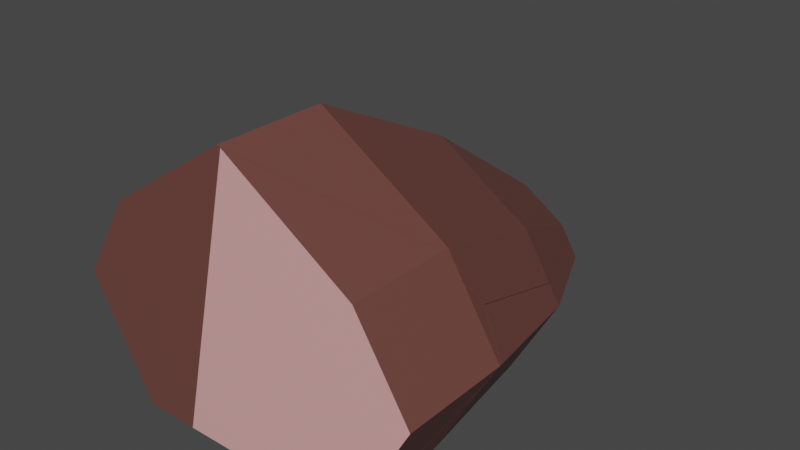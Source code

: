 # Source: Meat_ham_broken.blend  (saved by Blender 2.82.7; exported with 4.5.12 LTS)
import bpy
from mathutils import Matrix  # noqa: F401  (used for matrix-valued properties, if any)

bpy.ops.wm.read_factory_settings(use_empty=True)
scene = bpy.context.scene
scene.name = 'Scene'

# ---- collections
col_collection = bpy.data.collections.new('Collection'); scene.collection.children.link(col_collection)

# ---- materials (node trees are filled in below, after node groups)
mat_material_005 = bpy.data.materials.new('Material.005')
mat_material_005.use_transparent_shadow = False
mat_material_006 = bpy.data.materials.new('Material.006')
mat_material_006.use_transparent_shadow = False

# ---- material node trees
mat_material_005.use_nodes = True; mat_material_005.node_tree.nodes.clear()
_N = mat_material_005.node_tree.nodes; _L = mat_material_005.node_tree.links
n0 = _N.new('ShaderNodeOutputMaterial'); n0.name = 'Material Output'; n0.location = (300, 300)
n1 = _N.new('ShaderNodeBsdfPrincipled'); n1.name = 'Principled BSDF'; n1.location = (10, 300)
n1.distribution = 'GGX'
n1.subsurface_method = 'BURLEY'
n1.inputs[0].default_value = (0.1523, 0.05668, 0.04574, 1.0)
n1.inputs[3].default_value = 1.45
n1.inputs[27].default_value = (0.0, 0.0, 0.0, 1.0)
n1.inputs[28].default_value = 1.0
_L.new(n1.outputs[0], n0.inputs[0])
n0.is_active_output = True
mat_material_006.use_nodes = True; mat_material_006.node_tree.nodes.clear()
_N = mat_material_006.node_tree.nodes; _L = mat_material_006.node_tree.links
n0 = _N.new('ShaderNodeOutputMaterial'); n0.name = 'Material Output'; n0.location = (300, 300)
n1 = _N.new('ShaderNodeBsdfPrincipled'); n1.name = 'Principled BSDF'; n1.location = (10, 300)
n1.distribution = 'GGX'
n1.subsurface_method = 'BURLEY'
n1.inputs[0].default_value = (0.8, 0.3993, 0.3993, 1.0)
n1.inputs[3].default_value = 1.45
n1.inputs[27].default_value = (0.0, 0.0, 0.0, 1.0)
n1.inputs[28].default_value = 1.0
_L.new(n1.outputs[0], n0.inputs[0])
n0.is_active_output = True

# ---- world
world_world = bpy.data.worlds.new('World'); scene.world = world_world
world_world.use_nodes = True; world_world.node_tree.nodes.clear()
_N = world_world.node_tree.nodes; _L = world_world.node_tree.links
n0 = _N.new('ShaderNodeOutputWorld'); n0.name = 'World Output'; n0.location = (300, 300)
n1 = _N.new('ShaderNodeBackground'); n1.name = 'Background'; n1.location = (10, 300)
n1.inputs[0].default_value = (0.05088, 0.05088, 0.05088, 1.0)
_L.new(n1.outputs[0], n0.inputs[0])
n0.is_active_output = True
world_world.color = (0.05088, 0.05088, 0.05088)
world_world.use_sun_shadow = False
world_world.sun_shadow_jitter_overblur = 0.0

# ---- meshes
me_ham_thingie_cell_004 = bpy.data.meshes.new('Ham thingie_cell.004')
me_ham_thingie_cell_004.from_pydata([(0.6449, -0.577, 0.2612), (0.4888, -0.6247, -0.6052), (0.758, -0.1466, -0.6052), (0.6807, -0.0615, -0.6448), (0.6932, -0.0409, -0.6052), (0.7248, -0.1636, -0.6741), (0.4614, -0.6197, -0.6936), (0.1841, -0.6235, -0.6272), (0.1799, -0.6247, -0.6052), (0.995, 0.04954, 0.2433), (0.7795, 0.1305, -0.1506), (0.8388, 0.2478, 0.161), (0.1005, -0.577, 0.2612), (0.179, -0.6242, -0.5959), (0.9766, 0.01208, 0.2612), (0.6449, -0.577, 0.5448), (0.05673, -0.577, 0.5737), (0.7248, -0.1636, -0.6741), (0.6807, -0.0615, -0.6448), (0.6932, -0.0409, -0.6052), (0.4614, -0.6197, -0.6936), (0.1841, -0.6235, -0.6272), (0.1799, -0.6247, -0.6052), (0.8388, 0.2478, 0.161), (0.995, 0.04954, 0.2433), (0.7795, 0.1305, -0.1506), (0.1005, -0.577, 0.2612), (0.179, -0.6242, -0.5959), (0.9766, 0.01208, 0.2612), (0.6449, -0.577, 0.5448), (0.05673, -0.577, 0.5737)], [], [(0, 28, 29), (1, 2, 24, 28, 0), (2, 19, 25, 23, 24), (27, 26, 30, 11, 10), (22, 21, 20, 1), (17, 18, 19, 2), (3, 5, 6, 7), (30, 15, 14, 9, 11), (12, 13, 22, 1, 0), (20, 17, 2, 1), (10, 4, 3, 7, 8, 27), (29, 16, 12, 0)])
_k = set([(3, 4), (3, 5), (4, 10), (5, 6), (6, 7), (7, 8), (8, 27), (9, 11), (9, 14), (10, 11), (12, 13), (12, 16), (13, 22), (14, 15), (15, 30), (16, 29), (17, 18), (17, 20), (18, 19), (19, 25), (20, 21), (21, 22), (23, 24), (23, 25), (24, 28), (26, 27), (26, 30), (28, 29)])
me_ham_thingie_cell_004.attributes.new('sharp_edge', 'BOOLEAN', 'EDGE').data.foreach_set('value', [ (min(e.vertices), max(e.vertices)) in _k for e in me_ham_thingie_cell_004.edges])
_uv = me_ham_thingie_cell_004.uv_layers.new(name='UVMap')
_uv.uv.foreach_set('vector', [0.375, 0.6402, 0.4918, 0.6402, 0.375, 0.6922, 0.375, 0.5678, 0.5, 0.5678, 0.5, 0.6387, 0.4918, 0.6402, 0.375, 0.6402, 0.5, 0.5678, 0.537, 0.5678, 0.552, 0.6058, 0.5595, 0.6318, 0.5, 0.6387, 0.0439, 0.0439, 0.7496, 0.08551, 1.0, 0.08566, 1.0, 0.8058, 0.7033, 0.7033, 0.296, 0.5678, 0.298, 0.566, 0.375, 0.5604, 0.375, 0.5678, 0.5, 0.5621, 0.5346, 0.5645, 0.537, 0.5678, 0.5, 0.5678, 1.0, 0.5944, 0.8527, 0.4955, 0.6996, 0.05335, 1.0, 0.04946, 0.08566, 0.08566, 0.6272, 0.0854, 0.9327, 0.5999, 0.9497, 0.6326, 0.8058, 0.8058, 0.2695, 0.6402, 0.2956, 0.5686, 0.296, 0.5678, 0.375, 0.5678, 0.375, 0.6402, 0.375, 0.5604, 0.5, 0.5621, 0.5, 0.5678, 0.375, 0.5678, 1.0, 0.7033, 0.4485, 0.05667, 0.4056, 0.0, 0.9505, 0.0, 0.9861, 0.03091, 1.0, 0.0439, 0.375, 0.6922, 0.261, 0.6976, 0.2695, 0.6402, 0.375, 0.6402])
me_ham_thingie_cell_004.materials.append(mat_material_005)
me_ham_thingie_cell_004.materials.append(mat_material_006)
me_ham_thingie_cell_004.use_remesh_fix_poles = True
me_ham_thingie_cell_004.use_remesh_preserve_attributes = False
me_ham_thingie_cell_004.use_mirror_vertex_groups = False
me_ham_thingie_cell_004.update()
me_ham_thingie_cell_005 = bpy.data.meshes.new('Ham thingie_cell.005')
me_ham_thingie_cell_005.from_pydata([(-0.6449, -0.577, 0.2612), (-0.7112, 0.5246, 0.2612), (0.7112, 0.5246, 0.2612), (-1.0, 0.05368, 0.2612), (1.043e-07, 0.9939, 0.2612), (-0.5391, 0.2104, -0.6052), (-0.758, -0.1466, -0.6052), (-0.4888, -0.6247, -0.6052), (0.5391, 0.2104, -0.6052), (1.043e-07, 0.5661, -0.6052), (-1.0, 0.05368, 0.8594), (-0.7112, 0.5246, 0.8594), (1.043e-07, 0.9939, 0.8594), (-0.6449, -0.577, 0.8594), (0.4965, 0.1515, -0.7295), (0.6796, -0.06006, -0.6452), (0.6922, -0.03927, -0.6052), (0.1819, -0.6235, -0.6273), (0.1777, -0.6247, -0.6052), (-0.4409, -0.6159, -0.7595), (-0.6234, -0.2156, -0.8846), (1.043e-07, 0.3726, -0.8816), (-0.4357, 0.06749, -0.9068), (0.8379, 0.2493, 0.1611), (0.7463, 0.4673, 0.2612), (0.09787, -0.577, 0.2612), (0.7112, 0.5246, 0.2952), (-0.3523, -0.577, 0.8594), (0.01398, 0.9847, 0.8594), (0.0538, -0.577, 0.5747), (0.4965, 0.1515, -0.7295), (0.6796, -0.06006, -0.6452), (0.6922, -0.03927, -0.6052), (0.1777, -0.6247, -0.6052), (0.1819, -0.6235, -0.6273), (-0.6234, -0.2156, -0.8846), (-0.4409, -0.6159, -0.7595), (1.043e-07, 0.3726, -0.8816), (-0.4357, 0.06749, -0.9068), (0.8379, 0.2493, 0.1611), (0.7463, 0.4673, 0.2612), (0.09787, -0.577, 0.2612), (0.7112, 0.5246, 0.2952), (0.01398, 0.9847, 0.8594), (0.0538, -0.577, 0.5747), (-0.3523, -0.577, 0.8594)], [], [(6, 5, 22, 35), (32, 39, 44, 25, 18, 34, 31), (4, 1, 11, 12), (7, 6, 35, 36), (2, 4, 12, 43, 42), (8, 9, 4, 2), (13, 10, 3, 0), (9, 5, 1, 4), (10, 11, 1, 3), (0, 3, 6, 7), (3, 1, 5, 6), (34, 19, 20, 38, 21, 14, 31), (42, 24, 2), (36, 17, 33, 7), (33, 41, 0, 7), (30, 37, 9, 8), (16, 15, 30, 8), (39, 40, 26, 28, 45, 44), (43, 12, 11, 10, 13, 27), (24, 23, 16, 8, 2), (0, 41, 29, 27, 13), (37, 22, 5, 9)])
_k = set([(14, 21), (14, 31), (15, 16), (15, 30), (16, 23), (17, 33), (17, 36), (18, 25), (18, 34), (19, 20), (19, 34), (20, 38), (21, 38), (22, 35), (22, 37), (23, 24), (24, 42), (25, 44), (26, 28), (26, 40), (27, 29), (27, 43), (28, 45), (29, 41), (30, 37), (31, 32), (32, 39), (33, 41), (35, 36), (39, 40), (42, 43), (44, 45)])
me_ham_thingie_cell_005.attributes.new('sharp_edge', 'BOOLEAN', 'EDGE').data.foreach_set('value', [ (min(e.vertices), max(e.vertices)) in _k for e in me_ham_thingie_cell_005.edges])
_uv = me_ham_thingie_cell_005.uv_layers.new(name='UVMap')
_uv.uv.foreach_set('vector', [0.5, 0.1822, 0.625, 0.1822, 0.625, 0.2074, 0.5, 0.2055, 0.647, 0.03262, 1.0, 0.1945, 1.0, 0.9149, 0.8068, 0.7124, 0.06609, 0.0177, 0.04961, 0.0, 0.5943, 0.0, 0.75, 0.6402, 0.875, 0.6402, 0.875, 0.75, 0.75, 0.75, 0.375, 0.1822, 0.5, 0.1822, 0.5, 0.2055, 0.375, 0.1951, 0.625, 0.6402, 0.75, 0.6402, 0.75, 0.75, 0.7475, 0.75, 0.625, 0.6464, 0.625, 0.5678, 0.75, 0.5678, 0.75, 0.6402, 0.625, 0.6402, 0.375, 0.0, 0.5, 0.0, 0.5, 0.1098, 0.375, 0.1098, 0.75, 0.5678, 0.875, 0.5678, 0.875, 0.6402, 0.75, 0.6402, 0.5, 0.0, 0.625, 0.0, 0.625, 0.1098, 0.5, 0.1098, 0.375, 0.1098, 0.5, 0.1098, 0.5, 0.1822, 0.375, 0.1822, 0.5, 0.1098, 0.625, 0.1098, 0.625, 0.1822, 0.5, 0.1822, 0.9504, 0.0, 0.4868, 0.03419, 0.6406, 0.2672, 0.4825, 0.4319, 0.6397, 0.3926, 0.4285, 0.1368, 0.4057, 0.0, 0.625, 0.6464, 0.6098, 0.6402, 0.625, 0.6402, 0.125, 0.5549, 0.2974, 0.566, 0.2954, 0.5678, 0.125, 0.5678, 0.2954, 0.5678, 0.269, 0.6402, 0.125, 0.6402, 0.125, 0.5678, 0.625, 0.5574, 0.75, 0.5447, 0.75, 0.5678, 0.625, 0.5678, 0.5376, 0.5678, 0.5352, 0.5645, 0.625, 0.5574, 0.625, 0.5678, 0.1945, 0.1945, 0.2462, 0.0848, 0.2858, 0.06464, 0.9419, 0.01519, 0.9415, 0.9238, 0.9149, 0.9149, 0.625, 0.8725, 0.625, 0.875, 0.625, 1.0, 0.5, 1.0, 0.375, 1.0, 0.375, 0.9433, 0.6098, 0.6402, 0.5599, 0.6318, 0.5376, 0.5678, 0.625, 0.5678, 0.625, 0.6402, 0.125, 0.6402, 0.269, 0.6402, 0.2604, 0.6977, 0.1817, 0.75, 0.125, 0.75, 0.75, 0.5447, 0.875, 0.5426, 0.875, 0.5678, 0.75, 0.5678])
me_ham_thingie_cell_005.materials.append(mat_material_005)
me_ham_thingie_cell_005.materials.append(mat_material_006)
me_ham_thingie_cell_005.use_remesh_fix_poles = True
me_ham_thingie_cell_005.use_remesh_preserve_attributes = False
me_ham_thingie_cell_005.use_mirror_vertex_groups = False
me_ham_thingie_cell_005.update()
me_ham_thingie_cell_001 = bpy.data.meshes.new('Ham thingie_cell.001')
me_ham_thingie_cell_001.from_pydata([(1.0, 0.05368, 0.2612), (1.0, 0.05368, 0.8594), (0.6449, -0.577, 0.8594), (0.7112, 0.5246, 0.8594), (0.9955, 0.04993, 0.245), (0.7486, 0.4637, 0.2612), (0.8389, 0.2486, 0.1625), (0.9788, 0.01603, 0.2612), (0.7112, 0.5246, 0.2974), (-0.349, -0.577, 0.8594), (0.6449, -0.577, 0.5468), (0.01686, 0.9828, 0.8594), (0.05586, -0.577, 0.5758), (0.8389, 0.2486, 0.1625), (0.9955, 0.04993, 0.245), (0.7486, 0.4637, 0.2612), (0.9788, 0.01603, 0.2612), (0.7112, 0.5246, 0.2974), (0.6449, -0.577, 0.5468), (0.01686, 0.9828, 0.8594), (0.05586, -0.577, 0.5758), (-0.349, -0.577, 0.8594)], [], [(0, 15, 17, 3, 1), (21, 20, 18, 2), (2, 1, 3, 11, 21), (18, 7, 0, 1, 2), (13, 4, 16, 10, 12), (14, 6, 15, 0), (7, 14, 0), (19, 8, 5, 13, 12, 9), (17, 11, 3)])
me_ham_thingie_cell_001.polygons.foreach_set('material_index', [0, 0, 1, 0, 0, 0, 0, 0, 0])
_k = set([(4, 13), (4, 16), (5, 8), (5, 13), (6, 14), (6, 15), (7, 14), (7, 18), (8, 19), (9, 12), (9, 19), (10, 12), (10, 16), (11, 17), (11, 21), (15, 17), (18, 20), (20, 21)])
me_ham_thingie_cell_001.attributes.new('sharp_edge', 'BOOLEAN', 'EDGE').data.foreach_set('value', [ (min(e.vertices), max(e.vertices)) in _k for e in me_ham_thingie_cell_001.edges])
_uv = me_ham_thingie_cell_001.uv_layers.new(name='UVMap')
_uv.uv.foreach_set('vector', [0.5, 0.6402, 0.6088, 0.6402, 0.625, 0.6468, 0.625, 0.75, 0.5, 0.75, 0.1823, 0.75, 0.2608, 0.6979, 0.375, 0.6926, 0.375, 0.75, 0.375, 0.75, 0.5, 0.75, 0.625, 0.75, 0.625, 0.872, 0.375, 0.9427, 0.375, 0.6926, 0.4925, 0.6402, 0.5, 0.6402, 0.5, 0.75, 0.375, 0.75, 1.0, 0.8058, 0.6827, 0.6325, 0.6684, 0.6029, 0.4581, 0.08541, 1.0, 0.08533, 0.5, 0.6388, 0.5596, 0.632, 0.6088, 0.6402, 0.5, 0.6402, 0.4925, 0.6402, 0.5, 0.6388, 0.5, 0.6402, 0.9642, 0.06562, 0.7745, 0.5476, 0.5929, 0.391, 0.8058, 0.8058, 0.08533, 0.08533, 0.9797, 0.04307, 0.625, 0.6468, 0.747, 0.75, 0.625, 0.75])
me_ham_thingie_cell_001.materials.append(mat_material_005)
me_ham_thingie_cell_001.materials.append(mat_material_006)
me_ham_thingie_cell_001.use_remesh_fix_poles = True
me_ham_thingie_cell_001.use_remesh_preserve_attributes = False
me_ham_thingie_cell_001.use_mirror_vertex_groups = False
me_ham_thingie_cell_001.update()
me_ham_thingie_cell_002 = bpy.data.meshes.new('Ham thingie_cell.002')
me_ham_thingie_cell_002.from_pydata([(-0.2365, -0.5783, -1.417), (-0.2608, -0.1743, -1.417), (0.2365, -0.5783, -1.417), (0.2608, -0.1743, -1.417), (-0.3668, -0.347, -1.417), (0.3668, -0.347, -1.417), (6.706e-08, -0.002184, -1.417), (0.6794, -0.06148, -0.6469), (0.5353, 0.1051, -0.7131), (0.4959, 0.1507, -0.7312), (0.7237, -0.1642, -0.6764), (0.1831, -0.6233, -0.6294), (0.4607, -0.6195, -0.6958), (-0.4403, -0.6158, -0.7615), (-0.5301, -0.4189, -0.8228), (-0.6226, -0.216, -0.8862), (6.706e-08, 0.3715, -0.8832), (-0.4352, 0.06675, -0.9083), (0.6794, -0.06148, -0.6469), (0.5353, 0.1051, -0.7131), (0.4959, 0.1507, -0.7312), (0.7237, -0.1642, -0.6764), (0.4607, -0.6195, -0.6958), (0.1831, -0.6233, -0.6294), (-0.4403, -0.6158, -0.7615), (-0.5301, -0.4189, -0.8228), (-0.6226, -0.216, -0.8862), (6.706e-08, 0.3715, -0.8832), (-0.4352, 0.06675, -0.9083)], [], [(0, 4, 1, 6, 3, 5, 2), (5, 3, 20, 19, 18, 21), (6, 1, 28, 27), (2, 5, 21, 22), (3, 6, 27, 20), (9, 16, 17, 15, 25, 24, 23, 7, 8), (13, 14, 26, 4, 0), (26, 28, 1, 4), (23, 12, 10, 7), (0, 2, 22, 11, 13)])
_k = set([(7, 8), (7, 10), (8, 9), (9, 16), (10, 12), (11, 13), (11, 22), (12, 23), (13, 14), (14, 26), (15, 17), (15, 25), (16, 17), (18, 19), (18, 21), (19, 20), (20, 27), (21, 22), (23, 24), (24, 25), (26, 28), (27, 28)])
me_ham_thingie_cell_002.attributes.new('sharp_edge', 'BOOLEAN', 'EDGE').data.foreach_set('value', [ (min(e.vertices), max(e.vertices)) in _k for e in me_ham_thingie_cell_002.edges])
_uv = me_ham_thingie_cell_002.uv_layers.new(name='UVMap')
_uv.uv.foreach_set('vector', [0.375, 0.25, 0.5, 0.25, 0.625, 0.25, 0.625, 0.375, 0.625, 0.5, 0.5, 0.5, 0.375, 0.5, 0.5, 0.5, 0.625, 0.5, 0.625, 0.5573, 0.6043, 0.5588, 0.5349, 0.5643, 0.5, 0.5619, 0.75, 0.5, 0.875, 0.5, 0.875, 0.5425, 0.75, 0.5446, 0.375, 0.5, 0.5, 0.5, 0.5, 0.5619, 0.375, 0.5603, 0.625, 0.5, 0.75, 0.5, 0.75, 0.5446, 0.625, 0.5573, 0.9053, 0.6413, 0.8911, 0.5, 0.8613, 0.2928, 0.9366, 0.2036, 0.2476, 0.2476, 0.4696, 0.05711, 1.0, 0.04993, 1.0, 0.5936, 1.0, 0.7548, 0.375, 0.1952, 0.4354, 0.2004, 0.5, 0.2057, 0.5, 0.25, 0.375, 0.25, 0.5, 0.2057, 0.625, 0.2075, 0.625, 0.25, 0.5, 0.25, 0.9501, 0.0, 0.9464, 0.3005, 0.5057, 0.148, 0.4064, 0.0, 0.125, 0.5, 0.375, 0.5, 0.375, 0.5603, 0.2978, 0.5658, 0.125, 0.5548])
me_ham_thingie_cell_002.materials.append(mat_material_005)
me_ham_thingie_cell_002.materials.append(mat_material_006)
me_ham_thingie_cell_002.use_remesh_fix_poles = True
me_ham_thingie_cell_002.use_remesh_preserve_attributes = False
me_ham_thingie_cell_002.use_mirror_vertex_groups = False
me_ham_thingie_cell_002.update()

# ---- objects
ob_ham_thingie_cell = bpy.data.objects.new('Ham thingie_cell', me_ham_thingie_cell_004)
ob_ham_thingie_cell_001 = bpy.data.objects.new('Ham thingie_cell.001', me_ham_thingie_cell_005)
ob_ham_thingie_cell_002 = bpy.data.objects.new('Ham thingie_cell.002', me_ham_thingie_cell_001)
ob_ham_thingie_cell_003 = bpy.data.objects.new('Ham thingie_cell.003', me_ham_thingie_cell_002)

# ---- transforms, parenting, visibility, modifiers, constraints
ob_ham_thingie_cell.location = (0.0, 0.0, 0.0)
ob_ham_thingie_cell.rotation_euler = (1.571, -0.0, 0.0)
ob_ham_thingie_cell.lineart.crease_threshold = 0.0
ob_ham_thingie_cell_001.location = (0.0, 0.0, 0.0)
ob_ham_thingie_cell_001.rotation_euler = (1.571, -0.0, 0.0)
ob_ham_thingie_cell_001.lineart.crease_threshold = 0.0
ob_ham_thingie_cell_002.location = (0.0, 0.0, 0.0)
ob_ham_thingie_cell_002.rotation_euler = (1.571, -0.0, 0.0)
ob_ham_thingie_cell_002.lineart.crease_threshold = 0.0
ob_ham_thingie_cell_003.location = (0.0, 0.0, 0.0)
ob_ham_thingie_cell_003.rotation_euler = (1.571, -0.0, 0.0)
ob_ham_thingie_cell_003.lineart.crease_threshold = 0.0

# ---- collection membership
col_collection.objects.link(ob_ham_thingie_cell)
col_collection.objects.link(ob_ham_thingie_cell_001)
col_collection.objects.link(ob_ham_thingie_cell_002)
col_collection.objects.link(ob_ham_thingie_cell_003)

# ---- scene / render settings (as saved in the file)
scene.frame_start = 1; scene.frame_end = 250; scene.frame_set(1)
scene.render.engine = 'BLENDER_EEVEE_NEXT'
scene.cycles.use_denoising = False
scene.cycles.samples = 128
scene.cycles.sampling_pattern = 'TABULATED_SOBOL'
scene.cycles.use_adaptive_sampling = False
scene.cycles.use_light_tree = False
scene.view_settings.view_transform = 'Filmic'
bpy.context.view_layer.update()

# ---- added for rendering (the .blend has no active camera and no usable light): camera, sun
cam_auto = bpy.data.cameras.new('AutoCamera')
cam_auto.lens = 50.0
cam_auto.sensor_width = 36.0
cam_auto.clip_end = 1000.0
ob_auto_camera = bpy.data.objects.new('AutoCamera', cam_auto)
scene.collection.objects.link(ob_auto_camera)
ob_auto_camera.location = (3.17861, -3.53551, 2.7275)
ob_auto_camera.rotation_euler = (1.09748, -7.21219e-08, 0.694738)
scene.camera = ob_auto_camera
light_auto_sun = bpy.data.lights.new('AutoSun', 'SUN')
light_auto_sun.energy = 3.0
light_auto_sun.angle = 0.0523599
ob_auto_sun = bpy.data.objects.new('AutoSun', light_auto_sun)
scene.collection.objects.link(ob_auto_sun)
ob_auto_sun.rotation_euler = (0.872665, 0.174533, 0.523599)
bpy.context.view_layer.update()
